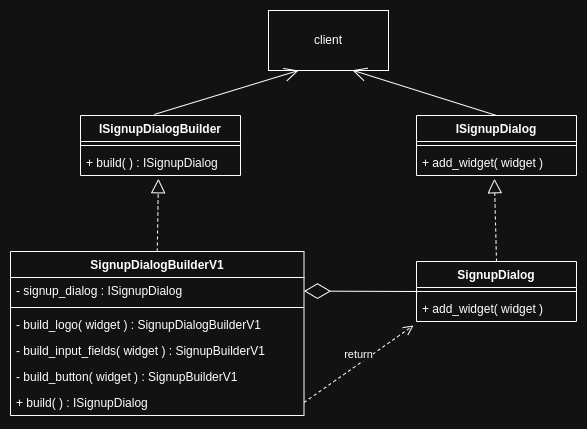

The diagram above was exported from draw.io. Its source (the exported page's mxGraphModel, read from the mxfile embedded in the PNG):
<mxGraphModel dx="775" dy="378" grid="0" gridSize="10" guides="1" tooltips="1" connect="1" arrows="1" fold="1" page="1" pageScale="1" pageWidth="850" pageHeight="1100" math="0" shadow="0">
  <root>
    <mxCell id="0" />
    <mxCell id="1" parent="0" />
    <mxCell id="OgXrERW6iNx65XjbAF38-1" value="ISignupDialog" style="swimlane;fontStyle=1;align=center;verticalAlign=top;childLayout=stackLayout;horizontal=1;startSize=26;horizontalStack=0;resizeParent=1;resizeParentMax=0;resizeLast=0;collapsible=1;marginBottom=0;whiteSpace=wrap;html=1;" vertex="1" parent="1">
      <mxGeometry x="571" y="350" width="160" height="60" as="geometry" />
    </mxCell>
    <mxCell id="OgXrERW6iNx65XjbAF38-2" value="" style="line;strokeWidth=1;fillColor=none;align=left;verticalAlign=middle;spacingTop=-1;spacingLeft=3;spacingRight=3;rotatable=0;labelPosition=right;points=[];portConstraint=eastwest;strokeColor=inherit;" vertex="1" parent="OgXrERW6iNx65XjbAF38-1">
      <mxGeometry y="26" width="160" height="8" as="geometry" />
    </mxCell>
    <mxCell id="OgXrERW6iNx65XjbAF38-3" value="+ add_widget( widget )" style="text;strokeColor=none;fillColor=none;align=left;verticalAlign=top;spacingLeft=4;spacingRight=4;overflow=hidden;rotatable=0;points=[[0,0.5],[1,0.5]];portConstraint=eastwest;whiteSpace=wrap;html=1;" vertex="1" parent="OgXrERW6iNx65XjbAF38-1">
      <mxGeometry y="34" width="160" height="26" as="geometry" />
    </mxCell>
    <mxCell id="OgXrERW6iNx65XjbAF38-4" value="SignupDialog" style="swimlane;fontStyle=1;align=center;verticalAlign=top;childLayout=stackLayout;horizontal=1;startSize=26;horizontalStack=0;resizeParent=1;resizeParentMax=0;resizeLast=0;collapsible=1;marginBottom=0;whiteSpace=wrap;html=1;" vertex="1" parent="1">
      <mxGeometry x="571" y="496" width="160" height="60" as="geometry" />
    </mxCell>
    <mxCell id="OgXrERW6iNx65XjbAF38-5" value="" style="line;strokeWidth=1;fillColor=none;align=left;verticalAlign=middle;spacingTop=-1;spacingLeft=3;spacingRight=3;rotatable=0;labelPosition=right;points=[];portConstraint=eastwest;strokeColor=inherit;" vertex="1" parent="OgXrERW6iNx65XjbAF38-4">
      <mxGeometry y="26" width="160" height="8" as="geometry" />
    </mxCell>
    <mxCell id="OgXrERW6iNx65XjbAF38-6" value="+ add_widget( widget )" style="text;strokeColor=none;fillColor=none;align=left;verticalAlign=top;spacingLeft=4;spacingRight=4;overflow=hidden;rotatable=0;points=[[0,0.5],[1,0.5]];portConstraint=eastwest;whiteSpace=wrap;html=1;" vertex="1" parent="OgXrERW6iNx65XjbAF38-4">
      <mxGeometry y="34" width="160" height="26" as="geometry" />
    </mxCell>
    <mxCell id="OgXrERW6iNx65XjbAF38-7" value="" style="endArrow=block;dashed=1;endFill=0;endSize=12;html=1;rounded=0;exitX=0.5;exitY=0;exitDx=0;exitDy=0;entryX=0.487;entryY=1.125;entryDx=0;entryDy=0;entryPerimeter=0;" edge="1" parent="1" source="OgXrERW6iNx65XjbAF38-4" target="OgXrERW6iNx65XjbAF38-3">
      <mxGeometry width="160" relative="1" as="geometry">
        <mxPoint x="742" y="566" as="sourcePoint" />
        <mxPoint x="902" y="566" as="targetPoint" />
      </mxGeometry>
    </mxCell>
    <mxCell id="OgXrERW6iNx65XjbAF38-8" value="ISignupDialogBuilder" style="swimlane;fontStyle=1;align=center;verticalAlign=top;childLayout=stackLayout;horizontal=1;startSize=26;horizontalStack=0;resizeParent=1;resizeParentMax=0;resizeLast=0;collapsible=1;marginBottom=0;whiteSpace=wrap;html=1;" vertex="1" parent="1">
      <mxGeometry x="235" y="350" width="160" height="60" as="geometry" />
    </mxCell>
    <mxCell id="OgXrERW6iNx65XjbAF38-9" value="" style="line;strokeWidth=1;fillColor=none;align=left;verticalAlign=middle;spacingTop=-1;spacingLeft=3;spacingRight=3;rotatable=0;labelPosition=right;points=[];portConstraint=eastwest;strokeColor=inherit;" vertex="1" parent="OgXrERW6iNx65XjbAF38-8">
      <mxGeometry y="26" width="160" height="8" as="geometry" />
    </mxCell>
    <mxCell id="OgXrERW6iNx65XjbAF38-10" value="+ build( ) : ISignupDialog" style="text;strokeColor=none;fillColor=none;align=left;verticalAlign=top;spacingLeft=4;spacingRight=4;overflow=hidden;rotatable=0;points=[[0,0.5],[1,0.5]];portConstraint=eastwest;whiteSpace=wrap;html=1;" vertex="1" parent="OgXrERW6iNx65XjbAF38-8">
      <mxGeometry y="34" width="160" height="26" as="geometry" />
    </mxCell>
    <mxCell id="OgXrERW6iNx65XjbAF38-11" value="SignupDialogBuilderV1" style="swimlane;fontStyle=1;align=center;verticalAlign=top;childLayout=stackLayout;horizontal=1;startSize=26;horizontalStack=0;resizeParent=1;resizeParentMax=0;resizeLast=0;collapsible=1;marginBottom=0;whiteSpace=wrap;html=1;" vertex="1" parent="1">
      <mxGeometry x="165" y="486" width="293.5" height="164" as="geometry" />
    </mxCell>
    <mxCell id="OgXrERW6iNx65XjbAF38-12" value="- signup_dialog : ISignupDialog" style="text;strokeColor=none;fillColor=none;align=left;verticalAlign=top;spacingLeft=4;spacingRight=4;overflow=hidden;rotatable=0;points=[[0,0.5],[1,0.5]];portConstraint=eastwest;whiteSpace=wrap;html=1;" vertex="1" parent="OgXrERW6iNx65XjbAF38-11">
      <mxGeometry y="26" width="293.5" height="26" as="geometry" />
    </mxCell>
    <mxCell id="OgXrERW6iNx65XjbAF38-13" value="" style="line;strokeWidth=1;fillColor=none;align=left;verticalAlign=middle;spacingTop=-1;spacingLeft=3;spacingRight=3;rotatable=0;labelPosition=right;points=[];portConstraint=eastwest;strokeColor=inherit;" vertex="1" parent="OgXrERW6iNx65XjbAF38-11">
      <mxGeometry y="52" width="293.5" height="8" as="geometry" />
    </mxCell>
    <mxCell id="OgXrERW6iNx65XjbAF38-14" value="- build_logo( widget ) : SignupDialogBuilderV1" style="text;strokeColor=none;fillColor=none;align=left;verticalAlign=top;spacingLeft=4;spacingRight=4;overflow=hidden;rotatable=0;points=[[0,0.5],[1,0.5]];portConstraint=eastwest;whiteSpace=wrap;html=1;" vertex="1" parent="OgXrERW6iNx65XjbAF38-11">
      <mxGeometry y="60" width="293.5" height="26" as="geometry" />
    </mxCell>
    <mxCell id="OgXrERW6iNx65XjbAF38-15" value="- build_input_fields( widget ) : SignupBuilderV1" style="text;strokeColor=none;fillColor=none;align=left;verticalAlign=top;spacingLeft=4;spacingRight=4;overflow=hidden;rotatable=0;points=[[0,0.5],[1,0.5]];portConstraint=eastwest;whiteSpace=wrap;html=1;" vertex="1" parent="OgXrERW6iNx65XjbAF38-11">
      <mxGeometry y="86" width="293.5" height="26" as="geometry" />
    </mxCell>
    <mxCell id="OgXrERW6iNx65XjbAF38-16" value="- build_button( widget ) : SignupBuilderV1" style="text;strokeColor=none;fillColor=none;align=left;verticalAlign=top;spacingLeft=4;spacingRight=4;overflow=hidden;rotatable=0;points=[[0,0.5],[1,0.5]];portConstraint=eastwest;whiteSpace=wrap;html=1;" vertex="1" parent="OgXrERW6iNx65XjbAF38-11">
      <mxGeometry y="112" width="293.5" height="26" as="geometry" />
    </mxCell>
    <mxCell id="OgXrERW6iNx65XjbAF38-17" value="+ build( ) : ISignupDialog" style="text;strokeColor=none;fillColor=none;align=left;verticalAlign=top;spacingLeft=4;spacingRight=4;overflow=hidden;rotatable=0;points=[[0,0.5],[1,0.5]];portConstraint=eastwest;whiteSpace=wrap;html=1;" vertex="1" parent="OgXrERW6iNx65XjbAF38-11">
      <mxGeometry y="138" width="293.5" height="26" as="geometry" />
    </mxCell>
    <mxCell id="OgXrERW6iNx65XjbAF38-18" value="" style="endArrow=block;dashed=1;endFill=0;endSize=12;html=1;rounded=0;exitX=0.5;exitY=0;exitDx=0;exitDy=0;entryX=0.487;entryY=1.125;entryDx=0;entryDy=0;entryPerimeter=0;" edge="1" parent="1" source="OgXrERW6iNx65XjbAF38-11" target="OgXrERW6iNx65XjbAF38-10">
      <mxGeometry width="160" relative="1" as="geometry">
        <mxPoint x="412" y="566" as="sourcePoint" />
        <mxPoint x="572" y="566" as="targetPoint" />
      </mxGeometry>
    </mxCell>
    <mxCell id="OgXrERW6iNx65XjbAF38-19" value="client" style="rounded=0;whiteSpace=wrap;html=1;" vertex="1" parent="1">
      <mxGeometry x="423" y="245" width="120" height="60" as="geometry" />
    </mxCell>
    <mxCell id="OgXrERW6iNx65XjbAF38-20" value="" style="endArrow=diamondThin;endFill=0;endSize=24;html=1;rounded=0;exitX=0;exitY=0.5;exitDx=0;exitDy=0;" edge="1" parent="1" source="OgXrERW6iNx65XjbAF38-4" target="OgXrERW6iNx65XjbAF38-12">
      <mxGeometry width="160" relative="1" as="geometry">
        <mxPoint x="570" y="528" as="sourcePoint" />
        <mxPoint x="560" y="375" as="targetPoint" />
      </mxGeometry>
    </mxCell>
    <mxCell id="OgXrERW6iNx65XjbAF38-21" value="return" style="html=1;verticalAlign=bottom;endArrow=open;dashed=1;endSize=8;curved=0;rounded=0;exitX=1;exitY=0.5;exitDx=0;exitDy=0;entryX=-0.019;entryY=1.154;entryDx=0;entryDy=0;entryPerimeter=0;" edge="1" parent="1" source="OgXrERW6iNx65XjbAF38-17" target="OgXrERW6iNx65XjbAF38-6">
      <mxGeometry relative="1" as="geometry">
        <mxPoint x="373" y="749" as="sourcePoint" />
        <mxPoint x="293" y="749" as="targetPoint" />
      </mxGeometry>
    </mxCell>
    <mxCell id="OgXrERW6iNx65XjbAF38-22" value="" style="endArrow=open;endFill=1;endSize=12;html=1;rounded=0;entryX=0.25;entryY=1;entryDx=0;entryDy=0;exitX=0.462;exitY=-0.018;exitDx=0;exitDy=0;exitPerimeter=0;" edge="1" parent="1" source="OgXrERW6iNx65XjbAF38-8" target="OgXrERW6iNx65XjbAF38-19">
      <mxGeometry width="160" relative="1" as="geometry">
        <mxPoint x="446" y="257" as="sourcePoint" />
        <mxPoint x="268" y="201" as="targetPoint" />
      </mxGeometry>
    </mxCell>
    <mxCell id="OgXrERW6iNx65XjbAF38-23" value="" style="endArrow=open;endFill=1;endSize=12;html=1;rounded=0;exitX=0.5;exitY=0;exitDx=0;exitDy=0;entryX=0.699;entryY=0.995;entryDx=0;entryDy=0;entryPerimeter=0;" edge="1" parent="1" source="OgXrERW6iNx65XjbAF38-1" target="OgXrERW6iNx65XjbAF38-19">
      <mxGeometry width="160" relative="1" as="geometry">
        <mxPoint x="162" y="465" as="sourcePoint" />
        <mxPoint x="322" y="465" as="targetPoint" />
      </mxGeometry>
    </mxCell>
  </root>
</mxGraphModel>